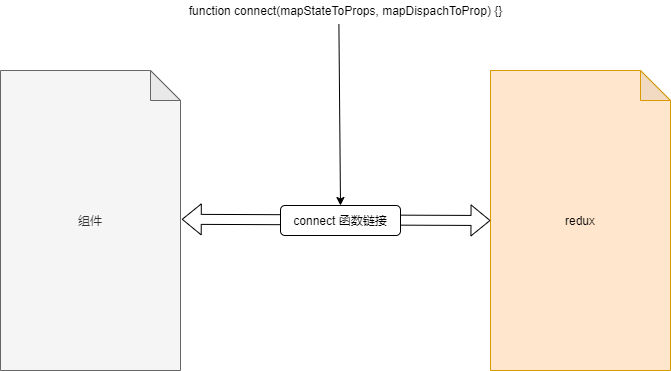

The diagram above was exported from draw.io. Its source (the exported page's mxGraphModel, read from the mxfile embedded in the PNG):
<mxGraphModel dx="347" dy="471" grid="1" gridSize="10" guides="1" tooltips="1" connect="1" arrows="1" fold="1" page="1" pageScale="1" pageWidth="827" pageHeight="1169" math="0" shadow="0">
  <root>
    <mxCell id="0" />
    <mxCell id="1" parent="0" />
    <mxCell id="3" value="组件" style="shape=note;whiteSpace=wrap;html=1;backgroundOutline=1;darkOpacity=0.05;fillColor=#f5f5f5;strokeColor=#666666;fontColor=#333333;" parent="1" vertex="1">
      <mxGeometry x="60" y="120" width="180" height="300" as="geometry" />
    </mxCell>
    <mxCell id="5" value="redux" style="shape=note;whiteSpace=wrap;html=1;backgroundOutline=1;darkOpacity=0.05;fillColor=#ffe6cc;strokeColor=#d79b00;" parent="1" vertex="1">
      <mxGeometry x="550" y="120" width="180" height="300" as="geometry" />
    </mxCell>
    <mxCell id="7" value="" style="shape=flexArrow;endArrow=classic;startArrow=classic;html=1;exitX=1.007;exitY=0.496;exitDx=0;exitDy=0;exitPerimeter=0;entryX=0;entryY=0.5;entryDx=0;entryDy=0;entryPerimeter=0;" parent="1" source="3" target="5" edge="1">
      <mxGeometry width="100" height="100" relative="1" as="geometry">
        <mxPoint x="340" y="330" as="sourcePoint" />
        <mxPoint x="440" y="230" as="targetPoint" />
      </mxGeometry>
    </mxCell>
    <mxCell id="8" value="connect 函数链接" style="rounded=1;whiteSpace=wrap;html=1;" parent="1" vertex="1">
      <mxGeometry x="340" y="255" width="120" height="30" as="geometry" />
    </mxCell>
    <mxCell id="9" value="function connect(mapStateToProps, mapDispachToProp) {}" style="text;html=1;align=center;verticalAlign=middle;resizable=0;points=[];autosize=1;strokeColor=none;" vertex="1" parent="1">
      <mxGeometry x="240" y="50" width="330" height="20" as="geometry" />
    </mxCell>
    <mxCell id="11" value="" style="endArrow=classic;html=1;entryX=0.5;entryY=0;entryDx=0;entryDy=0;exitX=0.48;exitY=1.183;exitDx=0;exitDy=0;exitPerimeter=0;" edge="1" parent="1" source="9" target="8">
      <mxGeometry width="50" height="50" relative="1" as="geometry">
        <mxPoint x="370" y="180" as="sourcePoint" />
        <mxPoint x="420" y="130" as="targetPoint" />
      </mxGeometry>
    </mxCell>
  </root>
</mxGraphModel>